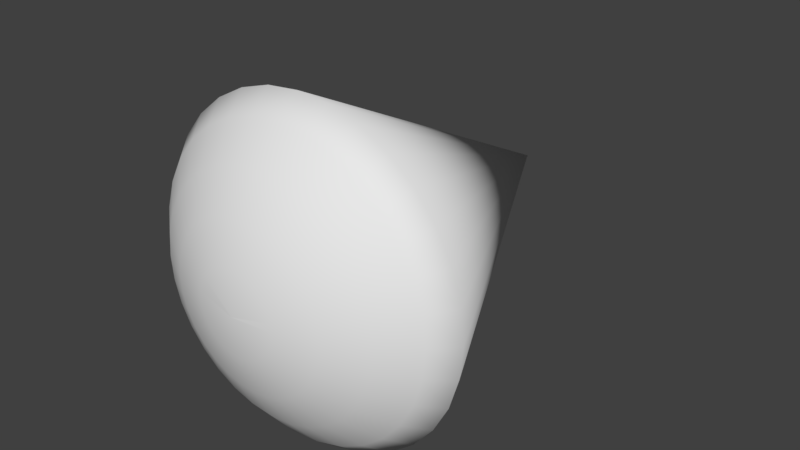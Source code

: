 # Source: Bullet.blend  (saved by Blender 2.78.0; exported with 4.5.12 LTS)
import bpy
from mathutils import Matrix  # noqa: F401  (used for matrix-valued properties, if any)

bpy.ops.wm.read_factory_settings(use_empty=True)
scene = bpy.context.scene
scene.name = 'Scene'

# ---- collections
col_collection_1 = bpy.data.collections.new('Collection 1'); scene.collection.children.link(col_collection_1)

# ---- world
world_world = bpy.data.worlds.new('World'); scene.world = world_world
world_world.color = (0.05088, 0.05088, 0.05088)
world_world.use_sun_shadow = False
world_world.sun_shadow_jitter_overblur = 0.0
world_world.cycles.sampling_method = 'MANUAL'

# ---- meshes
me_bullet = bpy.data.meshes.new('Bullet')
me_bullet.from_pydata([(0.03806, -0.9808, 0.1913), (0.07466, -0.9239, 0.3753), (0.1084, -0.8315, 0.5449), (0.1379, -0.7071, 0.6935), (0.07466, -0.9808, 0.1802), (0.1464, -0.9239, 0.3536), (0.2126, -0.8315, 0.5133), (0.2706, -0.7071, 0.6533), (0.1084, -0.9808, 0.1622), (0.2126, -0.9239, 0.3182), (0.3087, -0.8315, 0.4619), (0.3928, -0.7071, 0.5879), (0.1379, -0.9808, 0.1379), (0.2706, -0.9239, 0.2706), (0.3928, -0.8315, 0.3928), (0.5, -0.7071, 0.5), (0.1622, -0.9808, 0.1084), (0.3182, -0.9239, 0.2126), (0.4619, -0.8315, 0.3087), (0.5879, -0.7071, 0.3928), (0.1802, -0.9808, 0.07466), (0.3536, -0.9239, 0.1464), (0.5133, -0.8315, 0.2126), (0.6533, -0.7071, 0.2706), (0.1913, -0.9808, 0.03806), (0.3753, -0.9239, 0.07466), (0.5449, -0.8315, 0.1084), (0.6935, -0.7071, 0.1379), (0.1951, -0.9808, -5.41e-07), (0.3827, -0.9239, -5.211e-07), (0.5556, -0.8315, -4.935e-07), (0.7071, -0.7071, -4.737e-07), (0.1913, -0.9808, -0.03806), (0.3753, -0.9239, -0.07466), (0.5449, -0.8315, -0.1084), (0.6935, -0.7071, -0.138), (0.1802, -0.9808, -0.07466), (0.3536, -0.9239, -0.1464), (0.5133, -0.8315, -0.2126), (0.6533, -0.7071, -0.2706), (0.1622, -0.9808, -0.1084), (0.3182, -0.9239, -0.2126), (0.4619, -0.8315, -0.3087), (0.5879, -0.7071, -0.3928), (0.1379, -0.9808, -0.138), (0.2706, -0.9239, -0.2706), (0.3928, -0.8315, -0.3928), (0.5, -0.7071, -0.5), (0.1084, -0.9808, -0.1622), (0.2126, -0.9239, -0.3182), (0.3087, -0.8315, -0.4619), (0.3928, -0.7071, -0.5879), (0.07466, -0.9808, -0.1802), (0.1464, -0.9239, -0.3536), (0.2126, -0.8315, -0.5133), (0.2706, -0.7071, -0.6533), (0.03806, -0.9808, -0.1913), (0.07466, -0.9239, -0.3753), (0.1084, -0.8315, -0.5449), (0.1379, -0.7071, -0.6935), (-7.212e-09, -0.9808, -0.1951), (4.122e-08, -0.9239, -0.3827), (2.632e-08, -0.8315, -0.5556), (-2.584e-08, -0.7071, -0.7071), (-0.03806, -0.9808, -0.1913), (-0.07466, -0.9239, -0.3753), (-0.1084, -0.8315, -0.5449), (-0.1379, -0.7071, -0.6935), (-0.07466, -0.9808, -0.1802), (-0.1464, -0.9239, -0.3536), (-0.2126, -0.8315, -0.5133), (-0.2706, -0.7071, -0.6533), (-0.1084, -0.9808, -0.1622), (-0.2126, -0.9239, -0.3182), (-0.3087, -0.8315, -0.4619), (-0.3928, -0.7071, -0.5879), (-0.1379, -0.9808, -0.138), (-0.2706, -0.9239, -0.2706), (-0.3928, -0.8315, -0.3928), (-0.5, -0.7071, -0.5), (-2.709e-07, -1.0, -7.254e-07), (-0.1622, -0.9808, -0.1084), (-0.3182, -0.9239, -0.2126), (-0.4619, -0.8315, -0.3087), (-0.5879, -0.7071, -0.3928), (-0.1802, -0.9808, -0.07466), (-0.3536, -0.9239, -0.1464), (-0.5133, -0.8315, -0.2126), (-0.6533, -0.7071, -0.2706), (-0.1913, -0.9808, -0.03806), (-0.3753, -0.9239, -0.07466), (-0.5449, -0.8315, -0.1084), (-0.6935, -0.7071, -0.138), (-0.1951, -0.9808, -5.261e-07), (-0.3827, -0.9239, -4.839e-07), (-0.5556, -0.8315, -4.637e-07), (-0.7071, -0.7071, -3.396e-07), (-0.1913, -0.9808, 0.03806), (-0.3753, -0.9239, 0.07466), (-0.5449, -0.8315, 0.1084), (-0.6935, -0.7071, 0.1379), (-0.1802, -0.9808, 0.07466), (-0.3536, -0.9239, 0.1464), (-0.5133, -0.8315, 0.2126), (-0.6533, -0.7071, 0.2706), (-0.1622, -0.9808, 0.1084), (-0.3182, -0.9239, 0.2126), (-0.4619, -0.8315, 0.3087), (-0.5879, -0.7071, 0.3928), (-0.1379, -0.9808, 0.1379), (-0.2706, -0.9239, 0.2706), (-0.3928, -0.8315, 0.3928), (-0.5, -0.7071, 0.5), (-0.1084, -0.9808, 0.1622), (-0.2126, -0.9239, 0.3182), (-0.3087, -0.8315, 0.4619), (-0.3928, -0.7071, 0.5879), (-0.07466, -0.9808, 0.1802), (-0.1464, -0.9239, 0.3536), (-0.2126, -0.8315, 0.5133), (-0.2706, -0.7071, 0.6533), (-0.03806, -0.9808, 0.1913), (-0.07466, -0.9239, 0.3753), (-0.1084, -0.8315, 0.5449), (-0.1379, -0.7071, 0.6935), (3.749e-08, -0.9808, 0.1951), (7.847e-08, -0.9239, 0.3827), (1.083e-07, -0.8315, 0.5556), (1.53e-07, -0.7071, 0.7071), (4.371e-08, 1.0, 3.06e-07), (0.7374, -0.5962, 0.3054), (0.7828, -0.5962, 0.1557), (0.7981, -0.5962, -4.604e-07), (0.7828, -0.5962, -0.1557), (0.7374, -0.5962, -0.3054), (0.5643, -0.5962, 0.5643), (0.6636, -0.5962, 0.4434), (0.6636, -0.5962, -0.4434), (0.4434, -0.5962, -0.6636), (0.5643, -0.5962, -0.5643), (0.4434, -0.5962, 0.6636), (0.3054, -0.5962, 0.7374), (0.1557, -0.5962, 0.7828), (0.3054, -0.5962, -0.7374), (0.1557, -0.5962, -0.7828), (2.402e-07, -0.5962, 0.7981), (-6.945e-08, -0.5962, -0.7981), (-0.1557, -0.5962, 0.7828), (-0.1557, -0.5962, -0.7828), (-0.3054, -0.5962, 0.7374), (-0.4434, -0.5962, 0.6636), (-0.4434, -0.5962, -0.6636), (-0.3054, -0.5962, -0.7374), (-0.6636, -0.5962, 0.4434), (-0.5643, -0.5962, 0.5643), (-0.7374, -0.5962, 0.3054), (-0.5643, -0.5962, -0.5643), (-0.7828, -0.5962, 0.1557), (-0.7981, -0.5962, -2.827e-07), (-0.7828, -0.5962, -0.1557), (-0.7374, -0.5962, -0.3054), (-0.6636, -0.5962, -0.4434), (4.411e-06, -1.0, -5.474e-07), (-4.53e-06, -1.0, 1.226e-06)], [], [(128, 127, 2, 3), (125, 80, 0), (126, 125, 0, 1), (127, 126, 1, 2), (2, 1, 5, 6), (3, 2, 6, 7), (0, 80, 4), (1, 0, 4, 5), (4, 80, 8), (5, 4, 8, 9), (6, 5, 9, 10), (7, 6, 10, 11), (10, 9, 13, 14), (11, 10, 14, 15), (8, 80, 12), (9, 8, 12, 13), (12, 80, 16), (13, 12, 16, 17), (14, 13, 17, 18), (15, 14, 18, 19), (19, 18, 22, 23), (16, 80, 20), (17, 16, 20, 21), (18, 17, 21, 22), (20, 80, 24), (21, 20, 24, 25), (22, 21, 25, 26), (23, 22, 26, 27), (27, 26, 30, 31), (24, 80, 162, 28), (25, 24, 28, 29), (26, 25, 29, 30), (28, 162, 80, 32), (29, 28, 32, 33), (30, 29, 33, 34), (31, 30, 34, 35), (32, 80, 36), (33, 32, 36, 37), (34, 33, 37, 38), (35, 34, 38, 39), (37, 36, 40, 41), (38, 37, 41, 42), (39, 38, 42, 43), (36, 80, 40), (40, 80, 44), (41, 40, 44, 45), (42, 41, 45, 46), (43, 42, 46, 47), (45, 44, 48, 49), (46, 45, 49, 50), (47, 46, 50, 51), (44, 80, 48), (48, 80, 52), (49, 48, 52, 53), (50, 49, 53, 54), (51, 50, 54, 55), (54, 53, 57, 58), (55, 54, 58, 59), (52, 80, 56), (53, 52, 56, 57), (56, 80, 60), (57, 56, 60, 61), (58, 57, 61, 62), (59, 58, 62, 63), (62, 61, 65, 66), (63, 62, 66, 67), (60, 80, 64), (61, 60, 64, 65), (64, 80, 68), (65, 64, 68, 69), (66, 65, 69, 70), (67, 66, 70, 71), (71, 70, 74, 75), (68, 80, 72), (69, 68, 72, 73), (70, 69, 73, 74), (72, 80, 76), (73, 72, 76, 77), (74, 73, 77, 78), (75, 74, 78, 79), (76, 80, 81), (77, 76, 81, 82), (78, 77, 82, 83), (79, 78, 83, 84), (81, 80, 85), (82, 81, 85, 86), (83, 82, 86, 87), (84, 83, 87, 88), (85, 80, 89), (86, 85, 89, 90), (87, 86, 90, 91), (88, 87, 91, 92), (90, 89, 93, 94), (91, 90, 94, 95), (92, 91, 95, 96), (89, 80, 93), (93, 80, 97), (94, 93, 97, 98), (95, 94, 98, 99), (96, 95, 99, 100), (98, 97, 101, 102), (99, 98, 102, 103), (100, 99, 103, 104), (97, 80, 163, 101), (101, 163, 80, 105), (102, 101, 105, 106), (103, 102, 106, 107), (104, 103, 107, 108), (107, 106, 110, 111), (108, 107, 111, 112), (105, 80, 109), (106, 105, 109, 110), (109, 80, 113), (110, 109, 113, 114), (111, 110, 114, 115), (112, 111, 115, 116), (116, 115, 119, 120), (113, 80, 117), (114, 113, 117, 118), (115, 114, 118, 119), (117, 80, 121), (118, 117, 121, 122), (119, 118, 122, 123), (120, 119, 123, 124), (124, 123, 127, 128), (121, 80, 125), (122, 121, 125, 126), (123, 122, 126, 127), (130, 136, 19, 23), (160, 161, 84, 88), (155, 153, 129), (135, 136, 129), (154, 150, 129), (139, 138, 129), (160, 159, 129), (148, 152, 129), (130, 131, 129), (143, 144, 129), (155, 157, 100, 104), (132, 133, 129), (142, 145, 128, 3), (133, 132, 31, 35), (132, 131, 27, 31), (131, 130, 23, 27), (143, 138, 51, 55), (153, 155, 104, 108), (157, 155, 129), (139, 137, 43, 47), (138, 139, 47, 51), (157, 158, 96, 100), (141, 140, 129), (137, 134, 39, 43), (135, 140, 11, 15), (140, 141, 7, 11), (156, 151, 75, 79), (136, 130, 129), (159, 160, 88, 92), (131, 132, 129), (153, 154, 129), (151, 156, 129), (144, 146, 129), (161, 156, 79, 84), (144, 143, 55, 59), (156, 161, 129), (152, 151, 129), (158, 159, 92, 96), (148, 146, 63, 67), (152, 148, 67, 71), (134, 133, 35, 39), (158, 157, 129), (145, 147, 124, 128), (137, 139, 129), (142, 141, 129), (146, 148, 129), (141, 142, 3, 7), (149, 150, 116, 120), (146, 144, 59, 63), (147, 145, 129), (133, 134, 129), (147, 149, 120, 124), (150, 154, 112, 116), (136, 135, 15, 19), (159, 158, 129), (145, 142, 129), (149, 147, 129), (150, 149, 129), (154, 153, 108, 112), (140, 135, 129), (161, 160, 129), (138, 143, 129), (134, 137, 129), (151, 152, 71, 75)])
me_bullet.polygons.foreach_set('use_smooth', [True] * 192)
me_bullet.use_remesh_preserve_volume = False
me_bullet.use_remesh_preserve_attributes = False
me_bullet.use_mirror_vertex_groups = False
me_bullet.update()

# ---- objects
ob_bullet = bpy.data.objects.new('Bullet', me_bullet)

# ---- transforms, parenting, visibility, modifiers, constraints
ob_bullet.location = (0.0, 0.0, 0.0)
ob_bullet.lineart.crease_threshold = 0.0

# ---- collection membership
col_collection_1.objects.link(ob_bullet)

# ---- scene / render settings (as saved in the file)
scene.frame_start = 1; scene.frame_end = 250; scene.frame_set(3)
scene.render.engine = 'BLENDER_EEVEE_NEXT'
scene.render.resolution_percentage = 50
scene.render.dither_intensity = 0.0
scene.cycles.use_denoising = False
scene.cycles.samples = 128
scene.cycles.sampling_pattern = 'TABULATED_SOBOL'
scene.cycles.light_sampling_threshold = 0.0
scene.cycles.use_adaptive_sampling = False
scene.cycles.use_light_tree = False
scene.cycles.blur_glossy = 0.0
scene.cycles.sample_clamp_indirect = 0.0
scene.view_settings.view_transform = 'Standard'
bpy.context.view_layer.update()

# ---- added for rendering (the .blend has no active camera and no usable light): camera, sun
cam_auto = bpy.data.cameras.new('AutoCamera')
cam_auto.lens = 50.0
cam_auto.sensor_width = 36.0
cam_auto.clip_end = 1000.0
ob_auto_camera = bpy.data.objects.new('AutoCamera', cam_auto)
scene.collection.objects.link(ob_auto_camera)
ob_auto_camera.location = (2.79041, -3.3485, 2.23233)
ob_auto_camera.rotation_euler = (1.09748, -7.21219e-08, 0.694738)
scene.camera = ob_auto_camera
light_auto_sun = bpy.data.lights.new('AutoSun', 'SUN')
light_auto_sun.energy = 3.0
light_auto_sun.angle = 0.0523599
ob_auto_sun = bpy.data.objects.new('AutoSun', light_auto_sun)
scene.collection.objects.link(ob_auto_sun)
ob_auto_sun.rotation_euler = (0.872665, 0.174533, 0.523599)
bpy.context.view_layer.update()
